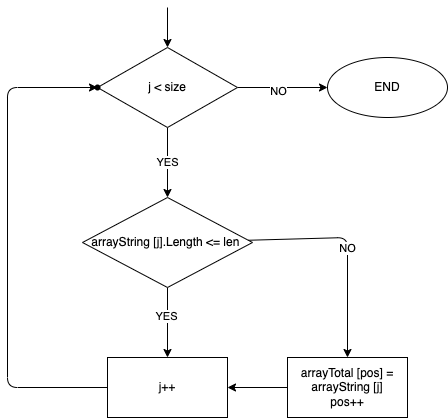

The diagram above was exported from draw.io. Its source (the exported page's mxGraphModel, read from the mxfile embedded in the PNG):
<mxGraphModel dx="882" dy="680" grid="1" gridSize="10" guides="1" tooltips="1" connect="1" arrows="1" fold="1" page="1" pageScale="1" pageWidth="827" pageHeight="1169" math="0" shadow="0">
  <root>
    <mxCell id="0" />
    <mxCell id="1" parent="0" />
    <mxCell id="6" value="YES" style="edgeStyle=none;html=1;" edge="1" parent="1" source="2" target="5">
      <mxGeometry relative="1" as="geometry" />
    </mxCell>
    <mxCell id="15" value="" style="edgeStyle=none;html=1;" edge="1" parent="1" source="2" target="14">
      <mxGeometry relative="1" as="geometry" />
    </mxCell>
    <mxCell id="17" value="NO" style="edgeLabel;html=1;align=center;verticalAlign=middle;resizable=0;points=[];" vertex="1" connectable="0" parent="15">
      <mxGeometry x="-0.1111" y="-3" relative="1" as="geometry">
        <mxPoint as="offset" />
      </mxGeometry>
    </mxCell>
    <mxCell id="2" value="j &amp;lt; size" style="rhombus;whiteSpace=wrap;html=1;" vertex="1" parent="1">
      <mxGeometry x="330" y="50" width="140" height="80" as="geometry" />
    </mxCell>
    <mxCell id="3" value="" style="endArrow=classic;html=1;entryX=0.5;entryY=0;entryDx=0;entryDy=0;" edge="1" parent="1" target="2">
      <mxGeometry width="50" height="50" relative="1" as="geometry">
        <mxPoint x="400" y="10" as="sourcePoint" />
        <mxPoint x="440" y="300" as="targetPoint" />
      </mxGeometry>
    </mxCell>
    <mxCell id="8" value="" style="edgeStyle=none;html=1;" edge="1" parent="1" source="5" target="7">
      <mxGeometry relative="1" as="geometry" />
    </mxCell>
    <mxCell id="16" value="YES" style="edgeLabel;html=1;align=center;verticalAlign=middle;resizable=0;points=[];" vertex="1" connectable="0" parent="8">
      <mxGeometry x="-0.2" y="-2" relative="1" as="geometry">
        <mxPoint as="offset" />
      </mxGeometry>
    </mxCell>
    <mxCell id="10" value="NO" style="edgeStyle=none;html=1;" edge="1" parent="1" source="5" target="9">
      <mxGeometry relative="1" as="geometry">
        <Array as="points">
          <mxPoint x="580" y="240" />
        </Array>
      </mxGeometry>
    </mxCell>
    <mxCell id="5" value="arrayString [j].Length &amp;lt;= len&amp;nbsp;" style="rhombus;whiteSpace=wrap;html=1;" vertex="1" parent="1">
      <mxGeometry x="315" y="200" width="170" height="90" as="geometry" />
    </mxCell>
    <mxCell id="13" value="" style="edgeStyle=none;html=1;" edge="1" parent="1" source="7" target="12">
      <mxGeometry relative="1" as="geometry">
        <Array as="points">
          <mxPoint x="240" y="390" />
          <mxPoint x="240" y="90" />
        </Array>
      </mxGeometry>
    </mxCell>
    <mxCell id="7" value="j++" style="rounded=0;whiteSpace=wrap;html=1;" vertex="1" parent="1">
      <mxGeometry x="340" y="360" width="120" height="60" as="geometry" />
    </mxCell>
    <mxCell id="11" value="" style="edgeStyle=none;html=1;" edge="1" parent="1" source="9" target="7">
      <mxGeometry relative="1" as="geometry" />
    </mxCell>
    <mxCell id="9" value="arrayTotal [pos] = arrayString [j]&lt;br&gt;pos++" style="rounded=0;whiteSpace=wrap;html=1;" vertex="1" parent="1">
      <mxGeometry x="520" y="360" width="120" height="60" as="geometry" />
    </mxCell>
    <mxCell id="12" value="" style="shape=waypoint;sketch=0;size=6;pointerEvents=1;points=[];fillColor=default;resizable=0;rotatable=0;perimeter=centerPerimeter;snapToPoint=1;rounded=0;" vertex="1" parent="1">
      <mxGeometry x="310" y="70" width="40" height="40" as="geometry" />
    </mxCell>
    <mxCell id="14" value="END" style="ellipse;whiteSpace=wrap;html=1;" vertex="1" parent="1">
      <mxGeometry x="560" y="60" width="120" height="60" as="geometry" />
    </mxCell>
  </root>
</mxGraphModel>